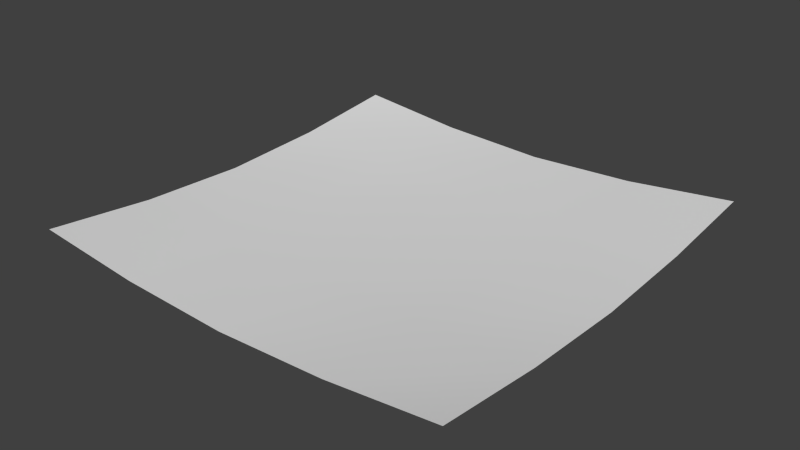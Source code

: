 # Source: islandmap.blend  (saved by Blender 2.68.0; exported with 4.5.12 LTS)
import bpy
from mathutils import Matrix  # noqa: F401  (used for matrix-valued properties, if any)

bpy.ops.wm.read_factory_settings(use_empty=True)
scene = bpy.context.scene
scene.name = 'Scene'

# ---- collections
col_collection_1 = bpy.data.collections.new('Collection 1'); scene.collection.children.link(col_collection_1)

# ---- materials (node trees are filled in below, after node groups)
mat_catmoufobjects1 = bpy.data.materials.new('catmoufobjects1')

# ---- material node trees

# ---- world
world_world = bpy.data.worlds.new('World'); scene.world = world_world
world_world.color = (0.05088, 0.05088, 0.05088)
world_world.use_sun_shadow = False
world_world.sun_shadow_jitter_overblur = 0.0
world_world.cycles.sampling_method = 'MANUAL'
world_world.cycles.sample_map_resolution = 256

# ---- meshes
me_plane = bpy.data.meshes.new('Plane')
me_plane.from_pydata([(2.984, -2.984, 0.0), (-2.984, -2.984, 0.0), (2.984, 2.984, 0.0), (-2.984, 2.984, 0.0), (1.492, -2.984, -0.1596), (-4.735e-09, -2.984, -0.2245), (-1.492, -2.984, -0.1596), (1.492, 2.984, -0.1596), (-4.735e-09, 2.984, -0.2245), (-1.492, 2.984, -0.1596), (2.984, -1.492, -0.1596), (2.984, 4.735e-09, -0.2245), (2.984, 1.492, -0.1596), (-2.984, 1.492, -0.1596), (-2.984, -4.735e-09, -0.2245), (-2.984, -1.492, -0.1596), (-1.492, -1.492, -0.2245), (-1.492, 4.735e-09, -0.2745), (-1.492, 1.492, -0.2245), (-4.735e-09, -1.492, -0.2745), (-4.735e-09, 4.735e-09, -0.2745), (-4.735e-09, 1.492, -0.2745), (1.492, -1.492, -0.2245), (1.492, 4.735e-09, -0.2745), (1.492, 1.492, -0.2245)], [], [(24, 12, 7), (13, 18, 9), (18, 21, 8), (21, 24, 8), (4, 0, 10), (22, 10, 11), (23, 11, 24), (1, 6, 15), (15, 16, 14), (14, 17, 18), (6, 5, 16), (16, 19, 17), (17, 20, 21), (5, 4, 22), (19, 22, 23), (20, 23, 21), (3, 13, 9), (12, 2, 7), (22, 4, 10), (6, 16, 15), (9, 18, 8), (24, 7, 8), (23, 22, 11), (11, 12, 24), (16, 17, 14), (13, 14, 18), (5, 19, 16), (19, 20, 17), (18, 17, 21), (19, 5, 22), (20, 19, 23), (23, 24, 21)])
me_plane.polygons.foreach_set('use_smooth', [True] * 32)
_uv = me_plane.uv_layers.new(name='UVMap')
_uv.uv.foreach_set('vector', [0.4373, 0.4373, 0.4993, 0.4374, 0.4374, 0.4993, 0.2515, 0.4374, 0.3135, 0.4373, 0.3134, 0.4993, 0.3135, 0.4373, 0.3754, 0.4373, 0.3754, 0.4992, 0.3754, 0.4373, 0.4373, 0.4373, 0.3754, 0.4992, 0.4374, 0.2516, 0.4996, 0.2512, 0.4993, 0.3135, 0.4373, 0.3135, 0.4993, 0.3135, 0.4992, 0.3754, 0.4373, 0.3754, 0.4992, 0.3754, 0.4373, 0.4373, 0.2512, 0.2512, 0.3134, 0.2516, 0.2515, 0.3135, 0.2515, 0.3135, 0.3135, 0.3135, 0.2516, 0.3754, 0.2516, 0.3754, 0.3135, 0.3754, 0.3135, 0.4373, 0.3134, 0.2516, 0.3754, 0.2516, 0.3135, 0.3135, 0.3135, 0.3135, 0.3754, 0.3136, 0.3135, 0.3754, 0.3135, 0.3754, 0.3754, 0.3754, 0.3754, 0.4373, 0.3754, 0.2516, 0.4374, 0.2516, 0.4373, 0.3135, 0.3754, 0.3136, 0.4373, 0.3135, 0.4373, 0.3754, 0.3754, 0.3754, 0.4373, 0.3754, 0.3754, 0.4373, 0.2512, 0.4996, 0.2515, 0.4374, 0.3134, 0.4993, 0.4993, 0.4374, 0.4996, 0.4996, 0.4374, 0.4993, 0.4373, 0.3135, 0.4374, 0.2516, 0.4993, 0.3135, 0.3134, 0.2516, 0.3135, 0.3135, 0.2515, 0.3135, 0.3134, 0.4993, 0.3135, 0.4373, 0.3754, 0.4992, 0.4373, 0.4373, 0.4374, 0.4993, 0.3754, 0.4992, 0.4373, 0.3754, 0.4373, 0.3135, 0.4992, 0.3754, 0.4992, 0.3754, 0.4993, 0.4374, 0.4373, 0.4373, 0.3135, 0.3135, 0.3135, 0.3754, 0.2516, 0.3754, 0.2515, 0.4374, 0.2516, 0.3754, 0.3135, 0.4373, 0.3754, 0.2516, 0.3754, 0.3136, 0.3135, 0.3135, 0.3754, 0.3136, 0.3754, 0.3754, 0.3135, 0.3754, 0.3135, 0.4373, 0.3135, 0.3754, 0.3754, 0.4373, 0.3754, 0.3136, 0.3754, 0.2516, 0.4373, 0.3135, 0.3754, 0.3754, 0.3754, 0.3136, 0.4373, 0.3754, 0.4373, 0.3754, 0.4373, 0.4373, 0.3754, 0.4373])
me_plane.materials.append(mat_catmoufobjects1)
me_plane.use_remesh_preserve_volume = False
me_plane.use_remesh_preserve_attributes = False
me_plane.use_mirror_vertex_groups = False
me_plane.update()

# ---- objects
ob_islandmap = bpy.data.objects.new('islandmap', me_plane)

# ---- transforms, parenting, visibility, modifiers, constraints
ob_islandmap.location = (0.0, 0.0, -0.001745)
ob_islandmap.lineart.crease_threshold = 0.0

# ---- collection membership
col_collection_1.objects.link(ob_islandmap)

# ---- scene / render settings (as saved in the file)
scene.frame_start = 1; scene.frame_end = 250; scene.frame_set(1)
scene.render.engine = 'BLENDER_EEVEE_NEXT'
scene.render.image_settings.color_mode = 'RGB'
scene.render.image_settings.compression = 100
scene.render.resolution_percentage = 50
scene.render.dither_intensity = 0.0
scene.cycles.use_denoising = False
scene.cycles.samples = 10
scene.cycles.sampling_pattern = 'TABULATED_SOBOL'
scene.cycles.light_sampling_threshold = 0.0
scene.cycles.use_adaptive_sampling = False
scene.cycles.use_light_tree = False
scene.cycles.blur_glossy = 0.0
scene.cycles.volume_bounces = 1
scene.cycles.pixel_filter_type = 'GAUSSIAN'
scene.cycles.sample_clamp_indirect = 0.0
scene.view_settings.view_transform = 'Standard'
bpy.context.view_layer.update()

# ---- added for rendering (the .blend has no active camera and no usable light): camera, sun
cam_auto = bpy.data.cameras.new('AutoCamera')
cam_auto.lens = 50.0
cam_auto.sensor_width = 36.0
cam_auto.clip_end = 1000.0
ob_auto_camera = bpy.data.objects.new('AutoCamera', cam_auto)
scene.collection.objects.link(ob_auto_camera)
ob_auto_camera.location = (7.81416, -9.377, 6.11232)
ob_auto_camera.rotation_euler = (1.09748, -7.21219e-08, 0.694738)
scene.camera = ob_auto_camera
light_auto_sun = bpy.data.lights.new('AutoSun', 'SUN')
light_auto_sun.energy = 3.0
light_auto_sun.angle = 0.0523599
ob_auto_sun = bpy.data.objects.new('AutoSun', light_auto_sun)
scene.collection.objects.link(ob_auto_sun)
ob_auto_sun.rotation_euler = (0.872665, 0.174533, 0.523599)
bpy.context.view_layer.update()
